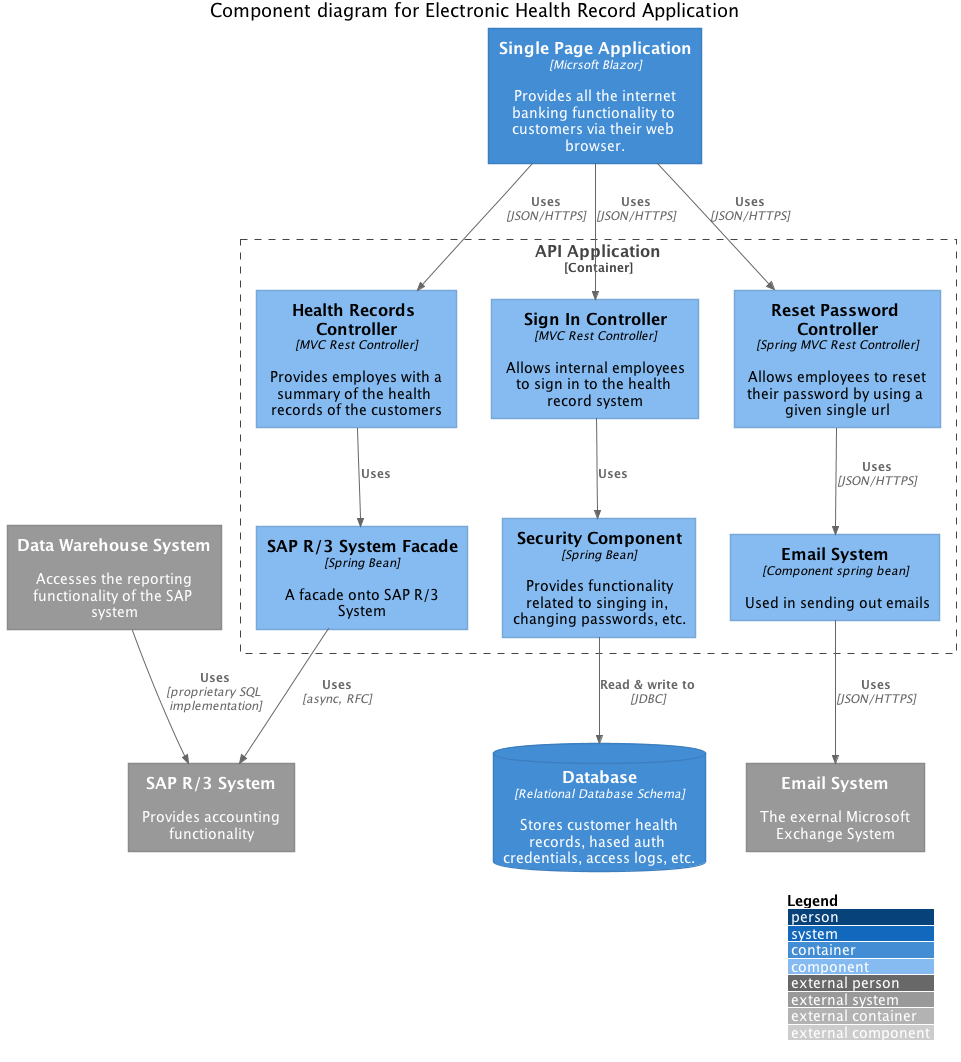

The diagram above was rendered by PlantUML. Its source (embedded in the PNG):
@startuml
!include https://raw.githubusercontent.com/plantuml-stdlib/C4-PlantUML/master/C4_Component.puml
' uncomment the following line and comment the first to use locally
' !include C4_Component.puml

LAYOUT_WITH_LEGEND()

title Component diagram for Electronic Health Record Application

Container(spa, "Single Page Application", "Micrsoft Blazor", "Provides all the internet banking functionality to customers via their web browser.")
ContainerDb(db, "Database", "Relational Database Schema", "Stores customer health records, hased auth credentials, access logs, etc.")
System_Ext(sap, "SAP R/3 System", "Provides accounting functionality")

Container_Boundary(api, "API Application") {
    Component(sign, "Sign In Controller", "MVC Rest Controller", "Allows internal employees to sign in to the health record system")
    Component(records, "Health Records Controller", "MVC Rest Controller", "Provides employes with a summary of the health records of the customers")
    Component(resetPassword, "Reset Password Controller", "Spring MVC Rest Controller", "Allows employees to reset their password by using a given single url")
    Component(security, "Security Component", "Spring Bean", "Provides functionality related to singing in, changing passwords, etc.")
    ' Component(sapfacade, "Mainframe health record Facade", "Spring Bean", "A facade onto the mainframe health record.")
    Component(sapfacade,  "SAP R/3 System Facade", "Spring Bean", "A facade onto SAP R/3 System")
    Component(emailSystem, "Email System", "Component spring bean", "Used in sending out emails")

    Rel(sign, security, "Uses")
    Rel(records, sapfacade, "Uses")
    Rel(security, db, "Read & write to", "JDBC")
    Rel(sapfacade, sap, "Uses", "async, RFC")
}

System_Ext(emailServer, "Email System", "The exernal Microsoft Exchange System")
System_Ext(dataWHS, "Data Warehouse System", "Accesses the reporting functionality of the SAP system")



Rel(spa, sign, "Uses", "JSON/HTTPS")
Rel(spa, records, "Uses", "JSON/HTTPS")
Rel(spa, resetPassword, "Uses", "JSON/HTTPS")

Rel(resetPassword, emailSystem, "Uses", "JSON/HTTPS")
Rel(emailSystem, emailServer, "Uses", "JSON/HTTPS")

Rel(dataWHS, sap, "Uses", "proprietary SQL implementation")
' Rel(ma, records, "Uses", "JSON/HTTPS")
@enduml